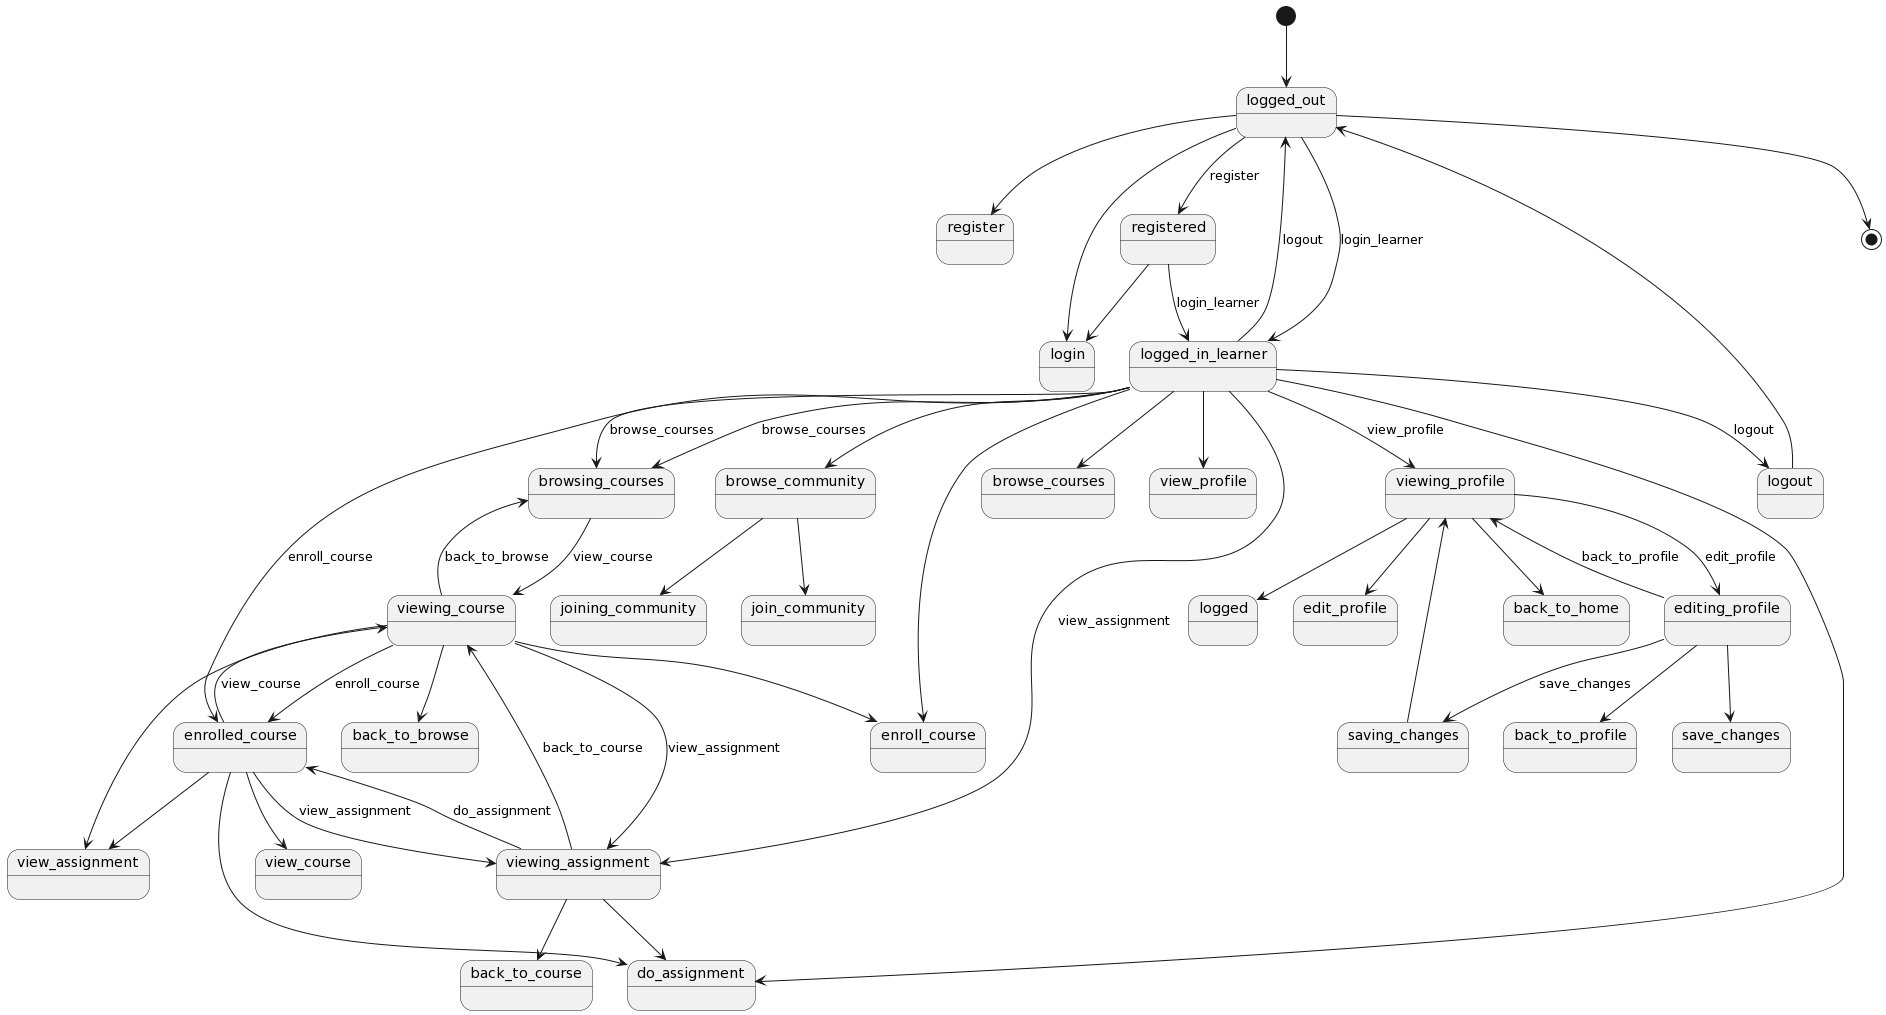

The diagram above was rendered by PlantUML. Its source (embedded in the PNG):
@startuml
[*] --> logged_out

logged_out --> register
logged_out  --> login


registered --> login


logout --> logged_out

logged_in_learner --> browse_courses
logged_in_learner    --> view_profile
logged_in_learner    --> enroll_course
logged_in_learner    --> do_assignment
logged_in_learner    --> logout : logout
logged_in_learner    --> browse_community


browse_community --> join_community
browse_community --> joining_community


viewing_course --> enroll_course
viewing_course    --> back_to_browse
viewing_course    --> view_assignment


enrolled_course --> view_course
enrolled_course    --> do_assignment
enrolled_course    --> view_assignment


viewing_assignment --> do_assignment
viewing_assignment    --> back_to_course



viewing_profile --> edit_profile
 viewing_profile   --> back_to_home


editing_profile  --> save_changes
editing_profile    --> back_to_profile

logged_in_learner --> browsing_courses : browse_courses

saving_changes  --> viewing_profile


logged_out --> registered : register
logged_out --> logged_in_learner : login_learner
registered --> logged_in_learner : login_learner
logged_in_learner --> browsing_courses : browse_courses
logged_in_learner --> viewing_profile : view_profile
logged_in_learner --> enrolled_course : enroll_course
logged_in_learner --> viewing_assignment : view_assignment
logged_in_learner --> logged_out : logout
browsing_courses --> viewing_course : view_course
viewing_course --> enrolled_course : enroll_course
viewing_course --> browsing_courses : back_to_browse
viewing_course --> viewing_assignment : view_assignment
enrolled_course --> viewing_course : view_course
enrolled_course --> viewing_assignment : view_assignment
viewing_assignment --> enrolled_course : do_assignment
viewing_assignment --> viewing_course : back_to_course
viewing_profile --> editing_profile : edit_profile
viewing_profile --> logged
editing_profile --> saving_changes : save_changes
editing_profile --> viewing_profile : back_to_profile

logged_out  --> [*]
@enduml